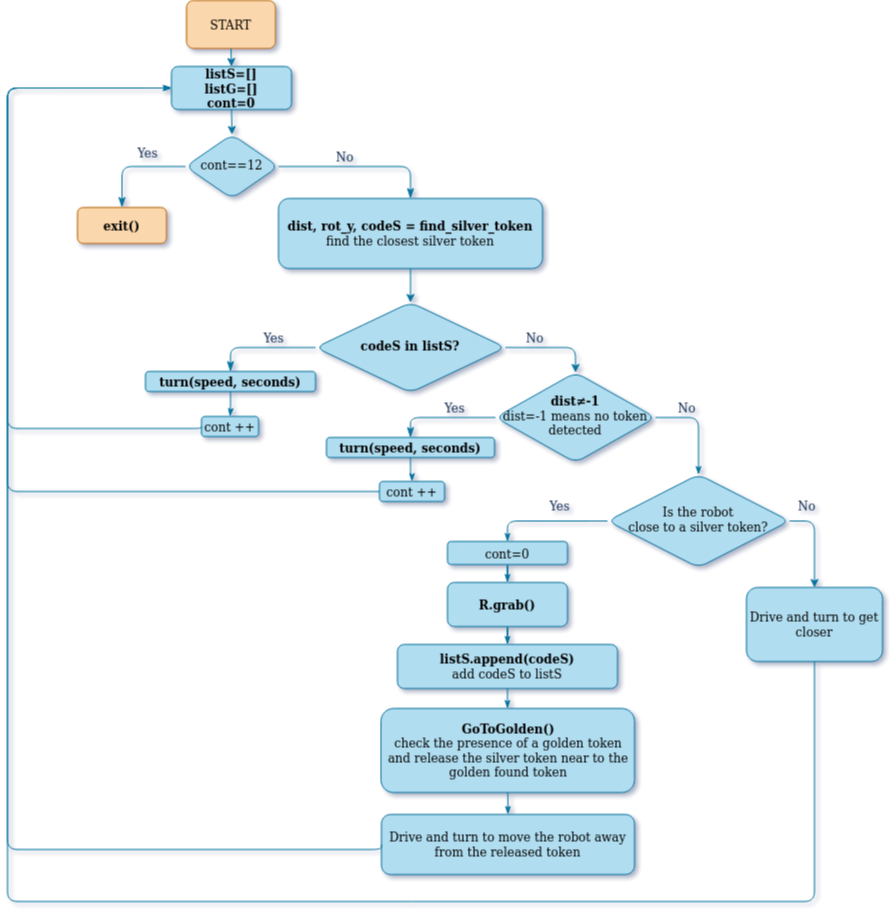

The diagram above was exported from draw.io. Its source (the exported page's mxGraphModel, read from the mxfile embedded in the PNG):
<mxGraphModel dx="382" dy="228" grid="1" gridSize="11" guides="1" tooltips="1" connect="1" arrows="1" fold="1" page="1" pageScale="1" pageWidth="1654" pageHeight="2336" math="0" shadow="1">
  <root>
    <mxCell id="WIyWlLk6GJQsqaUBKTNV-0" />
    <mxCell id="WIyWlLk6GJQsqaUBKTNV-1" parent="WIyWlLk6GJQsqaUBKTNV-0" />
    <mxCell id="a-EOrQWix-4uZQVvZyVO-2" style="edgeStyle=orthogonalEdgeStyle;rounded=1;orthogonalLoop=1;jettySize=auto;html=1;exitX=0.5;exitY=1;exitDx=0;exitDy=0;labelBackgroundColor=#F1FAEE;strokeColor=#10739e;fontColor=#1D3557;fontSize=12;fontFamily=Comic Sans MS;labelBorderColor=none;fillColor=#b1ddf0;shadow=0;" parent="WIyWlLk6GJQsqaUBKTNV-1" target="a-EOrQWix-4uZQVvZyVO-1" edge="1">
      <mxGeometry relative="1" as="geometry">
        <mxPoint x="401" y="232" as="sourcePoint" />
        <Array as="points">
          <mxPoint x="401" y="226" />
        </Array>
      </mxGeometry>
    </mxCell>
    <mxCell id="WIyWlLk6GJQsqaUBKTNV-4" value="Yes" style="rounded=1;html=1;jettySize=auto;orthogonalLoop=1;fontSize=12;endArrow=classicThin;endFill=1;endSize=8;strokeWidth=1;shadow=0;labelBackgroundColor=none;edgeStyle=orthogonalEdgeStyle;exitX=0;exitY=0.5;exitDx=0;exitDy=0;entryX=0.5;entryY=0;entryDx=0;entryDy=0;strokeColor=#10739e;fontColor=#1D3557;fontFamily=Comic Sans MS;labelBorderColor=none;fillColor=#b1ddf0;" parent="WIyWlLk6GJQsqaUBKTNV-1" source="WIyWlLk6GJQsqaUBKTNV-6" target="KgvO9PaYmtcQRzOhXLDT-26" edge="1">
      <mxGeometry x="-0.2766" y="-14" relative="1" as="geometry">
        <mxPoint as="offset" />
        <mxPoint x="299" y="378.5" as="targetPoint" />
      </mxGeometry>
    </mxCell>
    <mxCell id="WIyWlLk6GJQsqaUBKTNV-5" value="No" style="edgeStyle=orthogonalEdgeStyle;rounded=1;html=1;jettySize=auto;orthogonalLoop=1;fontSize=12;endArrow=classicThin;endFill=1;endSize=8;strokeWidth=1;shadow=0;labelBackgroundColor=none;entryX=0.5;entryY=0;entryDx=0;entryDy=0;strokeColor=#10739e;fontColor=#1D3557;fontFamily=Comic Sans MS;labelBorderColor=none;fillColor=#b1ddf0;exitX=1;exitY=0.5;exitDx=0;exitDy=0;" parent="WIyWlLk6GJQsqaUBKTNV-1" source="WIyWlLk6GJQsqaUBKTNV-6" target="WIyWlLk6GJQsqaUBKTNV-7" edge="1">
      <mxGeometry x="-0.2" y="10" relative="1" as="geometry">
        <mxPoint as="offset" />
      </mxGeometry>
    </mxCell>
    <mxCell id="WIyWlLk6GJQsqaUBKTNV-6" value="cont==12" style="rhombus;whiteSpace=wrap;html=1;shadow=0;fontFamily=Comic Sans MS;fontSize=12;align=center;strokeWidth=1;spacing=6;spacingTop=-4;rounded=1;fillColor=#b1ddf0;strokeColor=#10739e;labelBorderColor=none;" parent="WIyWlLk6GJQsqaUBKTNV-1" vertex="1">
      <mxGeometry x="355" y="284" width="93" height="64" as="geometry" />
    </mxCell>
    <mxCell id="WIyWlLk6GJQsqaUBKTNV-7" value="&lt;div style=&quot;font-size: 12px;&quot;&gt;&lt;b style=&quot;font-size: 12px;&quot;&gt;dist, rot_y, codeS = find_silver_token&lt;/b&gt;&lt;/div&gt;&lt;div style=&quot;font-size: 12px;&quot;&gt;find the closest silver token&lt;/div&gt;" style="rounded=1;whiteSpace=wrap;html=1;fontSize=12;glass=0;strokeWidth=1;shadow=0;fillColor=#b1ddf0;strokeColor=#10739e;fontFamily=Comic Sans MS;labelBorderColor=none;" parent="WIyWlLk6GJQsqaUBKTNV-1" vertex="1">
      <mxGeometry x="448" y="348" width="264" height="70" as="geometry" />
    </mxCell>
    <mxCell id="WIyWlLk6GJQsqaUBKTNV-9" value="Yes" style="edgeStyle=orthogonalEdgeStyle;rounded=1;html=1;jettySize=auto;orthogonalLoop=1;fontSize=12;endArrow=classicThin;endFill=1;endSize=8;strokeWidth=1;shadow=0;labelBackgroundColor=none;exitX=0;exitY=0.5;exitDx=0;exitDy=0;entryX=0.5;entryY=0;entryDx=0;entryDy=0;strokeColor=#10739e;fontColor=#1D3557;fontFamily=Comic Sans MS;labelBorderColor=none;fillColor=#b1ddf0;" parent="WIyWlLk6GJQsqaUBKTNV-1" source="KgvO9PaYmtcQRzOhXLDT-1" target="KgvO9PaYmtcQRzOhXLDT-75" edge="1">
      <mxGeometry x="-0.2308" y="-10" relative="1" as="geometry">
        <mxPoint as="offset" />
        <mxPoint x="425" y="512" as="sourcePoint" />
        <mxPoint x="387.9999999999998" y="524" as="targetPoint" />
      </mxGeometry>
    </mxCell>
    <mxCell id="KgvO9PaYmtcQRzOhXLDT-0" value="" style="endArrow=classic;html=1;rounded=1;exitX=0.5;exitY=1;exitDx=0;exitDy=0;entryX=0.5;entryY=0;entryDx=0;entryDy=0;labelBackgroundColor=#F1FAEE;strokeColor=#10739e;fontColor=#1D3557;fontSize=12;fontFamily=Comic Sans MS;labelBorderColor=none;fillColor=#b1ddf0;shadow=0;" parent="WIyWlLk6GJQsqaUBKTNV-1" source="WIyWlLk6GJQsqaUBKTNV-7" target="KgvO9PaYmtcQRzOhXLDT-1" edge="1">
      <mxGeometry width="50" height="50" relative="1" as="geometry">
        <mxPoint x="425" y="472" as="sourcePoint" />
        <mxPoint x="535" y="452" as="targetPoint" />
      </mxGeometry>
    </mxCell>
    <mxCell id="KgvO9PaYmtcQRzOhXLDT-5" value="No" style="edgeStyle=orthogonalEdgeStyle;rounded=1;orthogonalLoop=1;jettySize=auto;html=1;labelBackgroundColor=none;exitX=1;exitY=0.5;exitDx=0;exitDy=0;entryX=0.5;entryY=0;entryDx=0;entryDy=0;strokeColor=#10739e;fontColor=#1D3557;fontSize=12;fontFamily=Comic Sans MS;labelBorderColor=none;fillColor=#b1ddf0;shadow=0;" parent="WIyWlLk6GJQsqaUBKTNV-1" source="KgvO9PaYmtcQRzOhXLDT-1" target="KgvO9PaYmtcQRzOhXLDT-4" edge="1">
      <mxGeometry x="-0.385" y="10" relative="1" as="geometry">
        <mxPoint as="offset" />
      </mxGeometry>
    </mxCell>
    <mxCell id="KgvO9PaYmtcQRzOhXLDT-1" value="&lt;div style=&quot;font-size: 12px;&quot;&gt;&lt;b style=&quot;font-size: 12px;&quot;&gt;codeS in listS?&lt;/b&gt;&lt;/div&gt;" style="rhombus;whiteSpace=wrap;html=1;shadow=0;fontFamily=Comic Sans MS;fontSize=12;align=center;strokeWidth=1;spacing=6;spacingTop=-4;rounded=1;fillColor=#b1ddf0;strokeColor=#10739e;labelBorderColor=none;" parent="WIyWlLk6GJQsqaUBKTNV-1" vertex="1">
      <mxGeometry x="485" y="452" width="190" height="90" as="geometry" />
    </mxCell>
    <mxCell id="KgvO9PaYmtcQRzOhXLDT-7" value="No" style="edgeStyle=orthogonalEdgeStyle;rounded=1;orthogonalLoop=1;jettySize=auto;html=1;labelBackgroundColor=none;endArrow=classicThin;endFill=1;exitX=1;exitY=0.5;exitDx=0;exitDy=0;strokeColor=#10739e;fontColor=#1D3557;fontSize=12;fontFamily=Comic Sans MS;labelBorderColor=none;fillColor=#b1ddf0;shadow=0;" parent="WIyWlLk6GJQsqaUBKTNV-1" source="KgvO9PaYmtcQRzOhXLDT-4" target="KgvO9PaYmtcQRzOhXLDT-6" edge="1">
      <mxGeometry x="-0.385" y="10" relative="1" as="geometry">
        <mxPoint as="offset" />
      </mxGeometry>
    </mxCell>
    <mxCell id="KgvO9PaYmtcQRzOhXLDT-4" value="&lt;div style=&quot;font-size: 12px;&quot;&gt;&lt;b style=&quot;font-size: 12px;&quot;&gt;dist≠-1&lt;/b&gt;&lt;/div&gt;&lt;div style=&quot;font-size: 12px;&quot;&gt;dist=-1 means no token detected&lt;br style=&quot;font-size: 12px;&quot;&gt;&lt;/div&gt;&lt;style type=&quot;text/css&quot; style=&quot;font-size: 12px;&quot;&gt;p { line-height: 115%; margin-bottom: 0.1in; background: transparent }&lt;/style&gt;" style="rhombus;whiteSpace=wrap;html=1;shadow=0;fontFamily=Comic Sans MS;fontSize=12;align=center;strokeWidth=1;spacing=6;spacingTop=-4;rounded=1;verticalAlign=middle;fillColor=#b1ddf0;strokeColor=#10739e;labelBorderColor=none;" parent="WIyWlLk6GJQsqaUBKTNV-1" vertex="1">
      <mxGeometry x="665" y="522" width="160" height="90" as="geometry" />
    </mxCell>
    <mxCell id="KgvO9PaYmtcQRzOhXLDT-11" value="No" style="edgeStyle=orthogonalEdgeStyle;rounded=1;orthogonalLoop=1;jettySize=auto;html=1;labelBackgroundColor=none;exitX=1;exitY=0.5;exitDx=0;exitDy=0;entryX=0.5;entryY=0;entryDx=0;entryDy=0;strokeColor=#10739e;fontColor=#1D3557;fontSize=12;fontFamily=Comic Sans MS;labelBorderColor=none;fillColor=#b1ddf0;shadow=0;" parent="WIyWlLk6GJQsqaUBKTNV-1" source="KgvO9PaYmtcQRzOhXLDT-6" target="KgvO9PaYmtcQRzOhXLDT-59" edge="1">
      <mxGeometry x="-0.6195" y="16" relative="1" as="geometry">
        <mxPoint as="offset" />
        <mxPoint x="1037.5714285714284" y="702.0368879946345" as="targetPoint" />
      </mxGeometry>
    </mxCell>
    <mxCell id="KgvO9PaYmtcQRzOhXLDT-6" value="&lt;div style=&quot;font-size: 12px;&quot;&gt;Is the robot &lt;br style=&quot;font-size: 12px;&quot;&gt;&lt;/div&gt;&lt;div style=&quot;font-size: 12px;&quot;&gt;close to a silver token?&lt;/div&gt;" style="rhombus;whiteSpace=wrap;html=1;shadow=0;fontFamily=Comic Sans MS;fontSize=12;align=center;strokeWidth=1;spacing=6;spacingTop=-4;rounded=1;fillColor=#b1ddf0;strokeColor=#10739e;labelBorderColor=none;" parent="WIyWlLk6GJQsqaUBKTNV-1" vertex="1">
      <mxGeometry x="777" y="624" width="182" height="93" as="geometry" />
    </mxCell>
    <mxCell id="KgvO9PaYmtcQRzOhXLDT-26" value="exit()" style="rounded=1;whiteSpace=wrap;html=1;fontStyle=1;fillColor=#fad7ac;strokeColor=#b46504;fontSize=12;fontFamily=Comic Sans MS;labelBorderColor=none;shadow=0;" parent="WIyWlLk6GJQsqaUBKTNV-1" vertex="1">
      <mxGeometry x="247" y="357" width="89" height="36" as="geometry" />
    </mxCell>
    <mxCell id="KgvO9PaYmtcQRzOhXLDT-33" value="Yes" style="edgeStyle=orthogonalEdgeStyle;rounded=1;html=1;jettySize=auto;orthogonalLoop=1;fontSize=12;endArrow=classicThin;endFill=1;endSize=8;strokeWidth=1;shadow=0;labelBackgroundColor=none;entryX=0.5;entryY=0;entryDx=0;entryDy=0;strokeColor=#10739e;fontColor=#1D3557;fontFamily=Comic Sans MS;labelBorderColor=none;fillColor=#b1ddf0;" parent="WIyWlLk6GJQsqaUBKTNV-1" source="KgvO9PaYmtcQRzOhXLDT-4" target="KgvO9PaYmtcQRzOhXLDT-83" edge="1">
      <mxGeometry x="-0.2308" y="-10" relative="1" as="geometry">
        <mxPoint as="offset" />
        <mxPoint x="615" y="573" as="sourcePoint" />
        <mxPoint x="530" y="592" as="targetPoint" />
      </mxGeometry>
    </mxCell>
    <mxCell id="KgvO9PaYmtcQRzOhXLDT-46" style="edgeStyle=orthogonalEdgeStyle;rounded=1;orthogonalLoop=1;jettySize=auto;html=1;exitX=0.5;exitY=1;exitDx=0;exitDy=0;labelBackgroundColor=none;endArrow=classicThin;endFill=1;strokeColor=#10739e;fontColor=#1D3557;fontSize=12;fontFamily=Comic Sans MS;labelBorderColor=none;fillColor=#b1ddf0;shadow=0;" parent="WIyWlLk6GJQsqaUBKTNV-1" source="KgvO9PaYmtcQRzOhXLDT-43" target="KgvO9PaYmtcQRzOhXLDT-45" edge="1">
      <mxGeometry relative="1" as="geometry" />
    </mxCell>
    <mxCell id="KgvO9PaYmtcQRzOhXLDT-55" value="Yes" style="edgeStyle=orthogonalEdgeStyle;rounded=1;orthogonalLoop=1;jettySize=auto;html=1;exitX=0;exitY=0.5;exitDx=0;exitDy=0;labelBackgroundColor=none;endArrow=classicThin;endFill=1;entryX=0.5;entryY=0;entryDx=0;entryDy=0;strokeColor=#10739e;fontColor=#1D3557;fontSize=12;fontFamily=Comic Sans MS;labelBorderColor=none;fillColor=#b1ddf0;shadow=0;" parent="WIyWlLk6GJQsqaUBKTNV-1" source="KgvO9PaYmtcQRzOhXLDT-6" target="KgvO9PaYmtcQRzOhXLDT-43" edge="1">
      <mxGeometry x="-0.2207" y="-16" relative="1" as="geometry">
        <mxPoint x="635" y="772" as="targetPoint" />
        <mxPoint x="-1" as="offset" />
      </mxGeometry>
    </mxCell>
    <mxCell id="KgvO9PaYmtcQRzOhXLDT-43" value="cont=0" style="rounded=1;whiteSpace=wrap;html=1;fillColor=#b1ddf0;strokeColor=#10739e;fontSize=12;fontFamily=Comic Sans MS;labelBorderColor=none;shadow=0;" parent="WIyWlLk6GJQsqaUBKTNV-1" vertex="1">
      <mxGeometry x="617" y="691" width="120" height="23" as="geometry" />
    </mxCell>
    <mxCell id="KgvO9PaYmtcQRzOhXLDT-86" style="edgeStyle=orthogonalEdgeStyle;rounded=1;orthogonalLoop=1;jettySize=auto;html=1;exitX=0.5;exitY=1;exitDx=0;exitDy=0;labelBackgroundColor=none;fontSize=12;fontColor=#1D3557;endArrow=classicThin;endFill=1;strokeColor=#10739e;fontFamily=Comic Sans MS;labelBorderColor=none;fillColor=#b1ddf0;shadow=0;" parent="WIyWlLk6GJQsqaUBKTNV-1" source="KgvO9PaYmtcQRzOhXLDT-45" target="KgvO9PaYmtcQRzOhXLDT-85" edge="1">
      <mxGeometry relative="1" as="geometry" />
    </mxCell>
    <mxCell id="KgvO9PaYmtcQRzOhXLDT-45" value="&lt;div style=&quot;font-size: 12px;&quot;&gt;&lt;b style=&quot;font-size: 12px;&quot;&gt;R.grab()&lt;/b&gt;&lt;/div&gt;" style="rounded=1;whiteSpace=wrap;html=1;fillColor=#b1ddf0;strokeColor=#10739e;fontSize=12;fontFamily=Comic Sans MS;labelBorderColor=none;shadow=0;" parent="WIyWlLk6GJQsqaUBKTNV-1" vertex="1">
      <mxGeometry x="617" y="732" width="120" height="44" as="geometry" />
    </mxCell>
    <mxCell id="KgvO9PaYmtcQRzOhXLDT-50" style="edgeStyle=orthogonalEdgeStyle;rounded=1;orthogonalLoop=1;jettySize=auto;html=1;labelBackgroundColor=none;endArrow=classicThin;endFill=1;exitX=0.5;exitY=1;exitDx=0;exitDy=0;entryX=0.5;entryY=0;entryDx=0;entryDy=0;strokeColor=#10739e;fontColor=#1D3557;fontSize=12;fontFamily=Comic Sans MS;labelBorderColor=none;fillColor=#b1ddf0;shadow=0;" parent="WIyWlLk6GJQsqaUBKTNV-1" source="KgvO9PaYmtcQRzOhXLDT-47" target="KgvO9PaYmtcQRzOhXLDT-49" edge="1">
      <mxGeometry relative="1" as="geometry">
        <mxPoint x="665" y="902" as="targetPoint" />
      </mxGeometry>
    </mxCell>
    <mxCell id="KgvO9PaYmtcQRzOhXLDT-47" value="&lt;div style=&quot;font-size: 12px;&quot;&gt;&lt;b style=&quot;font-size: 12px;&quot;&gt;GoToGolden()&lt;/b&gt;&lt;/div&gt;&lt;div style=&quot;font-size: 12px;&quot;&gt;check the presence of a golden token and release the silver token near to the golden found token&lt;br style=&quot;font-size: 12px;&quot;&gt;&lt;/div&gt;" style="rounded=1;whiteSpace=wrap;html=1;fontStyle=0;fillColor=#b1ddf0;strokeColor=#10739e;fontSize=12;fontFamily=Comic Sans MS;labelBorderColor=none;shadow=0;" parent="WIyWlLk6GJQsqaUBKTNV-1" vertex="1">
      <mxGeometry x="550.5" y="858" width="253.5" height="84" as="geometry" />
    </mxCell>
    <mxCell id="KgvO9PaYmtcQRzOhXLDT-49" value="Drive and turn to move the robot away from the released token " style="rounded=1;whiteSpace=wrap;html=1;fillColor=#b1ddf0;strokeColor=#10739e;fontSize=12;fontFamily=Comic Sans MS;labelBorderColor=none;shadow=0;" parent="WIyWlLk6GJQsqaUBKTNV-1" vertex="1">
      <mxGeometry x="551" y="964" width="253" height="60" as="geometry" />
    </mxCell>
    <mxCell id="KgvO9PaYmtcQRzOhXLDT-59" value="Drive and turn to get closer" style="rounded=1;whiteSpace=wrap;html=1;fillColor=#b1ddf0;strokeColor=#10739e;fontSize=12;fontFamily=Comic Sans MS;labelBorderColor=none;shadow=0;" parent="WIyWlLk6GJQsqaUBKTNV-1" vertex="1">
      <mxGeometry x="916" y="737" width="136" height="74" as="geometry" />
    </mxCell>
    <mxCell id="KgvO9PaYmtcQRzOhXLDT-78" style="edgeStyle=orthogonalEdgeStyle;rounded=1;orthogonalLoop=1;jettySize=auto;html=1;labelBackgroundColor=none;endArrow=classicThin;endFill=1;strokeColor=#10739e;fontColor=#1D3557;fontSize=12;fontFamily=Comic Sans MS;labelBorderColor=none;fillColor=#b1ddf0;shadow=0;" parent="WIyWlLk6GJQsqaUBKTNV-1" source="KgvO9PaYmtcQRzOhXLDT-75" target="KgvO9PaYmtcQRzOhXLDT-77" edge="1">
      <mxGeometry relative="1" as="geometry" />
    </mxCell>
    <mxCell id="KgvO9PaYmtcQRzOhXLDT-75" value="turn(speed, seconds)" style="rounded=1;whiteSpace=wrap;html=1;fillColor=#b1ddf0;strokeColor=#10739e;fontSize=12;fontFamily=Comic Sans MS;labelBorderColor=none;shadow=0;fontStyle=1" parent="WIyWlLk6GJQsqaUBKTNV-1" vertex="1">
      <mxGeometry x="315" y="521" width="170" height="20" as="geometry" />
    </mxCell>
    <mxCell id="KgvO9PaYmtcQRzOhXLDT-77" value="cont ++" style="rounded=1;whiteSpace=wrap;html=1;fillColor=#b1ddf0;strokeColor=#10739e;fontSize=12;fontFamily=Comic Sans MS;labelBorderColor=none;shadow=0;" parent="WIyWlLk6GJQsqaUBKTNV-1" vertex="1">
      <mxGeometry x="371" y="566" width="57" height="20" as="geometry" />
    </mxCell>
    <mxCell id="KgvO9PaYmtcQRzOhXLDT-82" style="edgeStyle=orthogonalEdgeStyle;rounded=1;orthogonalLoop=1;jettySize=auto;html=1;labelBackgroundColor=none;endArrow=classicThin;endFill=1;strokeColor=#10739e;fontColor=#1D3557;fontSize=12;fontFamily=Comic Sans MS;labelBorderColor=none;fillColor=#b1ddf0;shadow=0;" parent="WIyWlLk6GJQsqaUBKTNV-1" source="KgvO9PaYmtcQRzOhXLDT-83" target="KgvO9PaYmtcQRzOhXLDT-84" edge="1">
      <mxGeometry relative="1" as="geometry" />
    </mxCell>
    <mxCell id="KgvO9PaYmtcQRzOhXLDT-83" value="turn(speed, seconds)" style="rounded=1;whiteSpace=wrap;html=1;fillColor=#b1ddf0;strokeColor=#10739e;fontSize=12;fontFamily=Comic Sans MS;labelBorderColor=none;shadow=0;fontStyle=1" parent="WIyWlLk6GJQsqaUBKTNV-1" vertex="1">
      <mxGeometry x="496" y="587" width="168" height="20" as="geometry" />
    </mxCell>
    <mxCell id="KgvO9PaYmtcQRzOhXLDT-84" value="cont ++" style="rounded=1;whiteSpace=wrap;html=1;fillColor=#b1ddf0;strokeColor=#10739e;fontSize=12;fontFamily=Comic Sans MS;labelBorderColor=none;shadow=0;" parent="WIyWlLk6GJQsqaUBKTNV-1" vertex="1">
      <mxGeometry x="549" y="631" width="65" height="20" as="geometry" />
    </mxCell>
    <mxCell id="KgvO9PaYmtcQRzOhXLDT-87" style="edgeStyle=orthogonalEdgeStyle;rounded=1;orthogonalLoop=1;jettySize=auto;html=1;entryX=0.5;entryY=0;entryDx=0;entryDy=0;labelBackgroundColor=none;fontSize=12;fontColor=#1D3557;endArrow=classicThin;endFill=1;strokeColor=#10739e;fontFamily=Comic Sans MS;labelBorderColor=none;fillColor=#b1ddf0;shadow=0;" parent="WIyWlLk6GJQsqaUBKTNV-1" source="KgvO9PaYmtcQRzOhXLDT-85" target="KgvO9PaYmtcQRzOhXLDT-47" edge="1">
      <mxGeometry relative="1" as="geometry" />
    </mxCell>
    <mxCell id="KgvO9PaYmtcQRzOhXLDT-85" value="&lt;div style=&quot;font-size: 12px;&quot;&gt;&lt;b style=&quot;font-size: 12px;&quot;&gt;listS.append(codeS)&lt;/b&gt;&lt;/div&gt;&lt;div style=&quot;font-size: 12px;&quot;&gt;add codeS to listS&lt;br style=&quot;font-size: 12px;&quot;&gt;&lt;/div&gt;" style="rounded=1;whiteSpace=wrap;html=1;labelBackgroundColor=none;fontSize=12;fillColor=#b1ddf0;strokeColor=#10739e;fontFamily=Comic Sans MS;labelBorderColor=none;shadow=0;" parent="WIyWlLk6GJQsqaUBKTNV-1" vertex="1">
      <mxGeometry x="567" y="794" width="220" height="44" as="geometry" />
    </mxCell>
    <mxCell id="a-EOrQWix-4uZQVvZyVO-1" value="&lt;div style=&quot;font-size: 12px;&quot;&gt;listS=[]&lt;/div&gt;&lt;div style=&quot;font-size: 12px;&quot;&gt;listG=[]&lt;/div&gt;&lt;div style=&quot;font-size: 12px;&quot;&gt;cont=0&lt;br style=&quot;font-size: 12px;&quot;&gt;&lt;/div&gt;" style="rounded=1;whiteSpace=wrap;html=1;fontSize=12;glass=0;strokeWidth=1;shadow=0;fontStyle=1;fillColor=#b1ddf0;strokeColor=#10739e;fontFamily=Comic Sans MS;labelBorderColor=none;" parent="WIyWlLk6GJQsqaUBKTNV-1" vertex="1">
      <mxGeometry x="341" y="216" width="120" height="43" as="geometry" />
    </mxCell>
    <mxCell id="a-EOrQWix-4uZQVvZyVO-10" style="edgeStyle=orthogonalEdgeStyle;rounded=1;orthogonalLoop=1;jettySize=auto;html=1;labelBackgroundColor=none;endArrow=classicThin;endFill=1;strokeColor=#10739e;fontColor=#1D3557;fontSize=12;fontFamily=Comic Sans MS;labelBorderColor=none;fillColor=#b1ddf0;shadow=0;exitX=0;exitY=0.5;exitDx=0;exitDy=0;entryX=0;entryY=0.5;entryDx=0;entryDy=0;" parent="WIyWlLk6GJQsqaUBKTNV-1" source="KgvO9PaYmtcQRzOhXLDT-77" edge="1" target="a-EOrQWix-4uZQVvZyVO-1">
      <mxGeometry relative="1" as="geometry">
        <mxPoint x="411.05882352941194" y="552" as="sourcePoint" />
        <mxPoint x="341" y="212" as="targetPoint" />
        <Array as="points">
          <mxPoint x="371" y="578" />
          <mxPoint x="177" y="578" />
          <mxPoint x="177" y="238" />
        </Array>
      </mxGeometry>
    </mxCell>
    <mxCell id="a-EOrQWix-4uZQVvZyVO-11" style="edgeStyle=orthogonalEdgeStyle;rounded=1;orthogonalLoop=1;jettySize=auto;html=1;labelBackgroundColor=none;endArrow=classicThin;endFill=1;strokeColor=#10739e;fontColor=#1D3557;fontSize=12;fontFamily=Comic Sans MS;labelBorderColor=none;fillColor=#b1ddf0;shadow=0;exitX=0;exitY=0.5;exitDx=0;exitDy=0;entryX=0;entryY=0.5;entryDx=0;entryDy=0;" parent="WIyWlLk6GJQsqaUBKTNV-1" source="KgvO9PaYmtcQRzOhXLDT-84" edge="1" target="a-EOrQWix-4uZQVvZyVO-1">
      <mxGeometry relative="1" as="geometry">
        <mxPoint x="382" y="582" as="sourcePoint" />
        <mxPoint x="341" y="212" as="targetPoint" />
        <Array as="points">
          <mxPoint x="177" y="641" />
          <mxPoint x="177" y="238" />
        </Array>
      </mxGeometry>
    </mxCell>
    <mxCell id="a-EOrQWix-4uZQVvZyVO-12" style="edgeStyle=orthogonalEdgeStyle;rounded=1;orthogonalLoop=1;jettySize=auto;html=1;labelBackgroundColor=none;endArrow=classicThin;endFill=1;strokeColor=#10739e;fontColor=#1D3557;fontSize=12;fontFamily=Comic Sans MS;labelBorderColor=none;fillColor=#b1ddf0;shadow=0;entryX=0;entryY=0.5;entryDx=0;entryDy=0;exitX=0;exitY=0.5;exitDx=0;exitDy=0;" parent="WIyWlLk6GJQsqaUBKTNV-1" source="KgvO9PaYmtcQRzOhXLDT-49" edge="1" target="a-EOrQWix-4uZQVvZyVO-1">
      <mxGeometry relative="1" as="geometry">
        <mxPoint x="540" y="908" as="sourcePoint" />
        <mxPoint x="341" y="212" as="targetPoint" />
        <Array as="points">
          <mxPoint x="177" y="999" />
          <mxPoint x="177" y="238" />
        </Array>
      </mxGeometry>
    </mxCell>
    <mxCell id="a-EOrQWix-4uZQVvZyVO-13" style="edgeStyle=orthogonalEdgeStyle;rounded=1;orthogonalLoop=1;jettySize=auto;html=1;labelBackgroundColor=none;endArrow=classicThin;endFill=1;strokeColor=#10739e;fontColor=#1D3557;fontSize=12;fontFamily=Comic Sans MS;labelBorderColor=none;fillColor=#b1ddf0;shadow=0;exitX=0.5;exitY=1;exitDx=0;exitDy=0;entryX=0;entryY=0.5;entryDx=0;entryDy=0;" parent="WIyWlLk6GJQsqaUBKTNV-1" source="KgvO9PaYmtcQRzOhXLDT-59" target="a-EOrQWix-4uZQVvZyVO-1" edge="1">
      <mxGeometry relative="1" as="geometry">
        <mxPoint x="1035" y="941" as="sourcePoint" />
        <mxPoint x="341" y="212" as="targetPoint" />
        <Array as="points">
          <mxPoint x="984" y="1051" />
          <mxPoint x="177" y="1051" />
          <mxPoint x="177" y="238" />
        </Array>
      </mxGeometry>
    </mxCell>
    <mxCell id="a-EOrQWix-4uZQVvZyVO-14" value="START" style="rounded=1;whiteSpace=wrap;html=1;fontStyle=0;fillColor=#fad7ac;strokeColor=#b46504;fontSize=12;fontFamily=Comic Sans MS;labelBorderColor=none;shadow=0;" parent="WIyWlLk6GJQsqaUBKTNV-1" vertex="1">
      <mxGeometry x="356" y="150" width="89" height="48" as="geometry" />
    </mxCell>
    <mxCell id="a-EOrQWix-4uZQVvZyVO-16" style="edgeStyle=orthogonalEdgeStyle;rounded=1;orthogonalLoop=1;jettySize=auto;html=1;entryX=0.5;entryY=0;entryDx=0;entryDy=0;fontColor=#1D3557;labelBackgroundColor=#F1FAEE;strokeColor=#10739e;fontSize=12;fontFamily=Comic Sans MS;labelBorderColor=none;fillColor=#b1ddf0;shadow=0;exitX=0.5;exitY=1;exitDx=0;exitDy=0;" parent="WIyWlLk6GJQsqaUBKTNV-1" source="a-EOrQWix-4uZQVvZyVO-14" target="a-EOrQWix-4uZQVvZyVO-1" edge="1">
      <mxGeometry relative="1" as="geometry">
        <mxPoint x="411" y="247" as="sourcePoint" />
        <mxPoint x="410.5" y="291" as="targetPoint" />
      </mxGeometry>
    </mxCell>
    <mxCell id="a-EOrQWix-4uZQVvZyVO-17" style="edgeStyle=orthogonalEdgeStyle;rounded=1;orthogonalLoop=1;jettySize=auto;html=1;entryX=0.5;entryY=0;entryDx=0;entryDy=0;fontColor=#1D3557;labelBackgroundColor=#F1FAEE;strokeColor=#10739e;fontSize=12;fontFamily=Comic Sans MS;labelBorderColor=none;fillColor=#b1ddf0;shadow=0;exitX=0.5;exitY=1;exitDx=0;exitDy=0;" parent="WIyWlLk6GJQsqaUBKTNV-1" source="a-EOrQWix-4uZQVvZyVO-1" target="WIyWlLk6GJQsqaUBKTNV-6" edge="1">
      <mxGeometry relative="1" as="geometry">
        <mxPoint x="411.5" y="171" as="sourcePoint" />
        <mxPoint x="412" y="204" as="targetPoint" />
      </mxGeometry>
    </mxCell>
  </root>
</mxGraphModel>